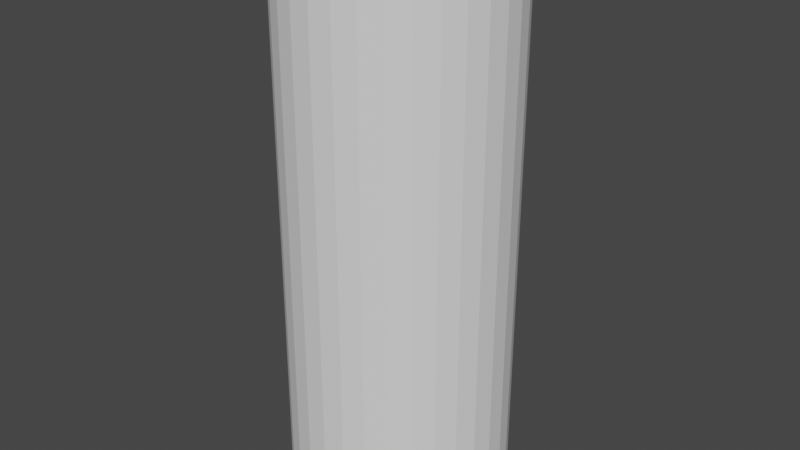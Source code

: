 # Source: tunnel.blend  (saved by Blender 3.3.6; exported with 4.5.12 LTS)
import bpy
from mathutils import Matrix  # noqa: F401  (used for matrix-valued properties, if any)

bpy.ops.wm.read_factory_settings(use_empty=True)
scene = bpy.context.scene
scene.name = 'Scene'

# ---- collections
col_collection = bpy.data.collections.new('Collection'); scene.collection.children.link(col_collection)

# ---- world
world_world = bpy.data.worlds.new('World'); scene.world = world_world
world_world.use_nodes = True; world_world.node_tree.nodes.clear()
_N = world_world.node_tree.nodes; _L = world_world.node_tree.links
n0 = _N.new('ShaderNodeOutputWorld'); n0.name = 'World Output'; n0.location = (300, 300)
n1 = _N.new('ShaderNodeBackground'); n1.name = 'Background'; n1.location = (10, 300)
n1.inputs[0].default_value = (0.05088, 0.05088, 0.05088, 1.0)
_L.new(n1.outputs[0], n0.inputs[0])
n0.is_active_output = True
world_world.color = (0.05088, 0.05088, 0.05088)
world_world.use_sun_shadow = False
world_world.sun_shadow_jitter_overblur = 0.0

# ---- meshes
me_cylinder_002 = bpy.data.meshes.new('Cylinder.002')
me_cylinder_002.from_pydata([(0.0, 2.0, -5.0), (0.0, 1.7, -5.0), (0.0, 2.0, 5.0), (0.0, 1.7, 5.0), (0.3902, 1.962, -5.0), (0.3317, 1.667, -5.0), (0.3902, 1.962, 5.0), (0.3317, 1.667, 5.0), (0.7654, 1.848, -5.0), (0.6506, 1.571, -5.0), (0.7654, 1.848, 5.0), (0.6506, 1.571, 5.0), (1.111, 1.663, -5.0), (0.9445, 1.413, -5.0), (1.111, 1.663, 5.0), (0.9445, 1.413, 5.0), (1.414, 1.414, -5.0), (1.202, 1.202, -5.0), (1.414, 1.414, 5.0), (1.202, 1.202, 5.0), (1.663, 1.111, -5.0), (1.413, 0.9445, -5.0), (1.663, 1.111, 5.0), (1.413, 0.9445, 5.0), (1.848, 0.7654, -5.0), (1.571, 0.6506, -5.0), (1.848, 0.7654, 5.0), (1.571, 0.6506, 5.0), (1.667, 0.3317, -5.0), (1.962, 0.3902, -5.0), (1.962, 0.3902, 5.0), (1.667, 0.3317, 5.0), (1.7, 0.0, -5.0), (2.0, 0.0, -5.0), (1.7, 0.0, 5.0), (2.0, 0.0, 5.0), (1.667, -0.3317, -5.0), (1.962, -0.3902, -5.0), (1.962, -0.3902, 5.0), (1.667, -0.3317, 5.0), (1.571, -0.6506, -5.0), (1.848, -0.7654, -5.0), (1.571, -0.6506, 5.0), (1.848, -0.7654, 5.0), (1.413, -0.9445, -5.0), (1.663, -1.111, -5.0), (1.663, -1.111, 5.0), (1.413, -0.9445, 5.0), (1.202, -1.202, -5.0), (1.414, -1.414, -5.0), (1.202, -1.202, 5.0), (1.414, -1.414, 5.0), (1.111, -1.663, -5.0), (0.9445, -1.413, -5.0), (0.9445, -1.413, 5.0), (1.111, -1.663, 5.0), (0.7654, -1.848, -5.0), (0.6506, -1.571, -5.0), (0.7654, -1.848, 5.0), (0.6506, -1.571, 5.0), (0.3902, -1.962, -5.0), (0.3317, -1.667, -5.0), (0.3317, -1.667, 5.0), (0.3902, -1.962, 5.0), (0.0, -2.0, -5.0), (0.0, -1.7, -5.0), (0.0, -2.0, 5.0), (0.0, -1.7, 5.0), (-0.3902, -1.962, -5.0), (-0.3317, -1.667, -5.0), (-0.3902, -1.962, 5.0), (-0.3317, -1.667, 5.0), (-0.6506, -1.571, -5.0), (-0.7654, -1.848, -5.0), (-0.6506, -1.571, 5.0), (-0.7654, -1.848, 5.0), (-0.9445, -1.413, -5.0), (-1.111, -1.663, -5.0), (-0.9445, -1.413, 5.0), (-1.111, -1.663, 5.0), (-1.202, -1.202, -5.0), (-1.414, -1.414, -5.0), (-1.414, -1.414, 5.0), (-1.202, -1.202, 5.0), (-1.663, -1.111, -5.0), (-1.413, -0.9445, -5.0), (-1.663, -1.111, 5.0), (-1.413, -0.9445, 5.0), (-1.848, -0.7654, -5.0), (-1.571, -0.6506, -5.0), (-1.848, -0.7654, 5.0), (-1.571, -0.6506, 5.0), (-1.962, -0.3902, -5.0), (-1.667, -0.3317, -5.0), (-1.962, -0.3902, 5.0), (-1.667, -0.3317, 5.0), (-1.7, 0.0, -5.0), (-2.0, 0.0, -5.0), (-2.0, 0.0, 5.0), (-1.7, 0.0, 5.0), (-1.667, 0.3317, -5.0), (-1.962, 0.3902, -5.0), (-1.962, 0.3902, 5.0), (-1.667, 0.3317, 5.0), (-1.571, 0.6506, -5.0), (-1.848, 0.7654, -5.0), (-1.848, 0.7654, 5.0), (-1.571, 0.6506, 5.0), (-1.413, 0.9445, -5.0), (-1.663, 1.111, -5.0), (-1.413, 0.9445, 5.0), (-1.663, 1.111, 5.0), (-1.202, 1.202, -5.0), (-1.414, 1.414, -5.0), (-1.202, 1.202, 5.0), (-1.414, 1.414, 5.0), (-0.9445, 1.413, -5.0), (-1.111, 1.663, -5.0), (-0.9445, 1.413, 5.0), (-1.111, 1.663, 5.0), (-0.7654, 1.848, -5.0), (-0.6506, 1.571, -5.0), (-0.7654, 1.848, 5.0), (-0.6506, 1.571, 5.0), (-0.3317, 1.667, -5.0), (-0.3902, 1.962, -5.0), (-0.3902, 1.962, 5.0), (-0.3317, 1.667, 5.0)], [], [(0, 2, 6, 4), (4, 6, 10, 8), (8, 10, 14, 12), (12, 14, 18, 16), (16, 18, 22, 20), (20, 22, 26, 24), (24, 26, 30, 29), (29, 30, 35, 33), (33, 35, 38, 37), (37, 38, 43, 41), (41, 43, 46, 45), (45, 46, 51, 49), (49, 51, 55, 52), (52, 55, 58, 56), (56, 58, 63, 60), (60, 63, 66, 64), (64, 66, 70, 68), (68, 70, 75, 73), (73, 75, 79, 77), (77, 79, 82, 81), (81, 82, 86, 84), (84, 86, 90, 88), (88, 90, 94, 92), (92, 94, 98, 97), (97, 98, 102, 101), (101, 102, 106, 105), (105, 106, 111, 109), (109, 111, 115, 113), (113, 115, 119, 117), (117, 119, 122, 120), (58, 55, 51, 46, 43, 42, 47, 50, 54, 59), (43, 38, 35, 30, 26, 22, 18, 14, 10, 6, 2, 126, 122, 119, 115, 111, 106, 102, 98, 94, 90, 86, 82, 79, 75, 70, 66, 63, 58, 59, 62, 67, 71, 74, 78, 83, 87, 91, 95, 99, 103, 107, 110, 114, 118, 123, 127, 3, 7, 11, 15, 19, 23, 27, 31, 34, 39, 42), (120, 122, 126, 125), (125, 126, 2, 0), (45, 49, 52, 56, 60, 64, 68, 73, 77, 76, 72, 69, 65, 61, 57, 53, 48, 44), (77, 81, 84, 88, 92, 97, 101, 105, 109, 113, 117, 120, 125, 0, 4, 8, 12, 16, 20, 24, 29, 33, 37, 41, 45, 44, 40, 36, 32, 28, 25, 21, 17, 13, 9, 5, 1, 124, 121, 116, 112, 108, 104, 100, 96, 93, 89, 85, 80, 76), (3, 1, 5, 7), (7, 5, 9, 11), (11, 9, 13, 15), (15, 13, 17, 19), (23, 19, 17, 21), (27, 23, 21, 25), (31, 27, 25, 28), (34, 31, 28, 32), (32, 36, 39, 34), (42, 39, 36, 40), (47, 42, 40, 44), (44, 48, 50, 47), (54, 50, 48, 53), (59, 54, 53, 57), (62, 59, 57, 61), (67, 62, 61, 65), (65, 69, 71, 67), (74, 71, 69, 72), (72, 76, 78, 74), (76, 80, 83, 78), (83, 80, 85, 87), (89, 91, 87, 85), (91, 89, 93, 95), (95, 93, 96, 99), (99, 96, 100, 103), (103, 100, 104, 107), (107, 104, 108, 110), (110, 108, 112, 114), (114, 112, 116, 118), (121, 123, 118, 116), (123, 121, 124, 127), (1, 3, 127, 124)])
_uv = me_cylinder_002.uv_layers.new(name='UVMap')
_uv.uv.foreach_set('vector', [1.0, 0.5, 1.0, 1.0, 0.9688, 1.0, 0.9688, 0.5, 0.9688, 0.5, 0.9688, 1.0, 0.9375, 1.0, 0.9375, 0.5, 0.9375, 0.5, 0.9375, 1.0, 0.9062, 1.0, 0.9062, 0.5, 0.9062, 0.5, 0.9062, 1.0, 0.875, 1.0, 0.875, 0.5, 0.875, 0.5, 0.875, 1.0, 0.8438, 1.0, 0.8438, 0.5, 0.8438, 0.5, 0.8438, 1.0, 0.8125, 1.0, 0.8125, 0.5, 0.8125, 0.5, 0.8125, 1.0, 0.7812, 1.0, 0.7812, 0.5, 0.7812, 0.5, 0.7812, 1.0, 0.75, 1.0, 0.75, 0.5, 0.75, 0.5, 0.75, 1.0, 0.7188, 1.0, 0.7188, 0.5, 0.7188, 0.5, 0.7188, 1.0, 0.6875, 1.0, 0.6875, 0.5, 0.6875, 0.5, 0.6875, 1.0, 0.6562, 1.0, 0.6562, 0.5, 0.6562, 0.5, 0.6562, 1.0, 0.625, 1.0, 0.625, 0.5, 0.625, 0.5, 0.625, 1.0, 0.5938, 1.0, 0.5938, 0.5, 0.5938, 0.5, 0.5938, 1.0, 0.5625, 1.0, 0.5625, 0.5, 0.5625, 0.5, 0.5625, 1.0, 0.5312, 1.0, 0.5312, 0.5, 0.5312, 0.5, 0.5312, 1.0, 0.5, 1.0, 0.5, 0.5, 0.5, 0.5, 0.5, 1.0, 0.4688, 1.0, 0.4688, 0.5, 0.4688, 0.5, 0.4688, 1.0, 0.4375, 1.0, 0.4375, 0.5, 0.4375, 0.5, 0.4375, 1.0, 0.4062, 1.0, 0.4062, 0.5, 0.4062, 0.5, 0.4062, 1.0, 0.375, 1.0, 0.375, 0.5, 0.375, 0.5, 0.375, 1.0, 0.3438, 1.0, 0.3438, 0.5, 0.3438, 0.5, 0.3438, 1.0, 0.3125, 1.0, 0.3125, 0.5, 0.3125, 0.5, 0.3125, 1.0, 0.2812, 1.0, 0.2812, 0.5, 0.2812, 0.5, 0.2812, 1.0, 0.25, 1.0, 0.25, 0.5, 0.25, 0.5, 0.25, 1.0, 0.2188, 1.0, 0.2188, 0.5, 0.2188, 0.5, 0.2188, 1.0, 0.1875, 1.0, 0.1875, 0.5, 0.1875, 0.5, 0.1875, 1.0, 0.1562, 1.0, 0.1562, 0.5, 0.1562, 0.5, 0.1562, 1.0, 0.125, 1.0, 0.125, 0.5, 0.125, 0.5, 0.125, 1.0, 0.09375, 1.0, 0.09375, 0.5, 0.09375, 0.5, 0.09375, 1.0, 0.0625, 1.0, 0.0625, 0.5, 0.3418, 0.02827, 0.3833, 0.05045, 0.4197, 0.08029, 0.4496, 0.1167, 0.4717, 0.1582, 0.4385, 0.1719, 0.4196, 0.1367, 0.3942, 0.1058, 0.3633, 0.08038, 0.3281, 0.06153, 0.4717, 0.1582, 0.4854, 0.2032, 0.49, 0.25, 0.4854, 0.2968, 0.4717, 0.3418, 0.4496, 0.3833, 0.4197, 0.4197, 0.3833, 0.4496, 0.3418, 0.4717, 0.2968, 0.4854, 0.25, 0.49, 0.2032, 0.4854, 0.1582, 0.4717, 0.1167, 0.4496, 0.08029, 0.4197, 0.05045, 0.3833, 0.02827, 0.3418, 0.01461, 0.2968, 0.01, 0.25, 0.01461, 0.2032, 0.02827, 0.1582, 0.05045, 0.1167, 0.08029, 0.08029, 0.1167, 0.05045, 0.1582, 0.02827, 0.2032, 0.01461, 0.25, 0.01, 0.2968, 0.01461, 0.3418, 0.02827, 0.3281, 0.06153, 0.2898, 0.04992, 0.25, 0.046, 0.2102, 0.04992, 0.1719, 0.06153, 0.1367, 0.08038, 0.1058, 0.1058, 0.08038, 0.1367, 0.06153, 0.1719, 0.04992, 0.2102, 0.046, 0.25, 0.04992, 0.2898, 0.06153, 0.3281, 0.08038, 0.3633, 0.1058, 0.3942, 0.1367, 0.4196, 0.1719, 0.4385, 0.2102, 0.4501, 0.25, 0.454, 0.2898, 0.4501, 0.3281, 0.4385, 0.3633, 0.4196, 0.3942, 0.3942, 0.4196, 0.3633, 0.4385, 0.3281, 0.4501, 0.2898, 0.454, 0.25, 0.4501, 0.2102, 0.4385, 0.1719, 0.0625, 0.5, 0.0625, 1.0, 0.03125, 1.0, 0.03125, 0.5, 0.03125, 0.5, 0.03125, 1.0, 0.0, 1.0, 0.0, 0.5, 0.9496, 0.1167, 0.9197, 0.08029, 0.8833, 0.05045, 0.8418, 0.02827, 0.7968, 0.01461, 0.75, 0.01, 0.7032, 0.01461, 0.6582, 0.02827, 0.6167, 0.05045, 0.6367, 0.08038, 0.6719, 0.06153, 0.7102, 0.04992, 0.75, 0.046, 0.7898, 0.04992, 0.8281, 0.06153, 0.8633, 0.08038, 0.8942, 0.1058, 0.9196, 0.1367, 0.6167, 0.05045, 0.5803, 0.08029, 0.5504, 0.1167, 0.5283, 0.1582, 0.5146, 0.2032, 0.51, 0.25, 0.5146, 0.2968, 0.5283, 0.3418, 0.5504, 0.3833, 0.5803, 0.4197, 0.6167, 0.4496, 0.6582, 0.4717, 0.7032, 0.4854, 0.75, 0.49, 0.7968, 0.4854, 0.8418, 0.4717, 0.8833, 0.4496, 0.9197, 0.4197, 0.9496, 0.3833, 0.9717, 0.3418, 0.9854, 0.2968, 0.99, 0.25, 0.9854, 0.2032, 0.9717, 0.1582, 0.9496, 0.1167, 0.9196, 0.1367, 0.9385, 0.1719, 0.9501, 0.2102, 0.954, 0.25, 0.9501, 0.2898, 0.9385, 0.3281, 0.9196, 0.3633, 0.8942, 0.3942, 0.8633, 0.4196, 0.8281, 0.4385, 0.7898, 0.4501, 0.75, 0.454, 0.7102, 0.4501, 0.6719, 0.4385, 0.6367, 0.4196, 0.6058, 0.3942, 0.5804, 0.3633, 0.5615, 0.3281, 0.5499, 0.2898, 0.546, 0.25, 0.5499, 0.2102, 0.5615, 0.1719, 0.5804, 0.1367, 0.6058, 0.1058, 0.6367, 0.08038, 1.0, 1.0, 1.0, 0.5, 0.9688, 0.5, 0.9688, 1.0, 0.9688, 1.0, 0.9688, 0.5, 0.9375, 0.5, 0.9375, 1.0, 0.9375, 1.0, 0.9375, 0.5, 0.9062, 0.5, 0.9062, 1.0, 0.9062, 1.0, 0.9062, 0.5, 0.875, 0.5, 0.875, 1.0, 0.8438, 1.0, 0.875, 1.0, 0.875, 0.5, 0.8438, 0.5, 0.8125, 1.0, 0.8438, 1.0, 0.8438, 0.5, 0.8125, 0.5, 0.7812, 1.0, 0.8125, 1.0, 0.8125, 0.5, 0.7812, 0.5, 0.75, 1.0, 0.7812, 1.0, 0.7812, 0.5, 0.75, 0.5, 0.75, 0.5, 0.7188, 0.5, 0.7188, 1.0, 0.75, 1.0, 0.6875, 1.0, 0.7188, 1.0, 0.7188, 0.5, 0.6875, 0.5, 0.6562, 1.0, 0.6875, 1.0, 0.6875, 0.5, 0.6562, 0.5, 0.6562, 0.5, 0.625, 0.5, 0.625, 1.0, 0.6562, 1.0, 0.5938, 1.0, 0.625, 1.0, 0.625, 0.5, 0.5938, 0.5, 0.5625, 1.0, 0.5938, 1.0, 0.5938, 0.5, 0.5625, 0.5, 0.5312, 1.0, 0.5625, 1.0, 0.5625, 0.5, 0.5312, 0.5, 0.5, 1.0, 0.5312, 1.0, 0.5312, 0.5, 0.5, 0.5, 0.5, 0.5, 0.4688, 0.5, 0.4688, 1.0, 0.5, 1.0, 0.4375, 1.0, 0.4688, 1.0, 0.4688, 0.5, 0.4375, 0.5, 0.4375, 0.5, 0.4062, 0.5, 0.4062, 1.0, 0.4375, 1.0, 0.4062, 0.5, 0.375, 0.5, 0.375, 1.0, 0.4062, 1.0, 0.375, 1.0, 0.375, 0.5, 0.3438, 0.5, 0.3438, 1.0, 0.3125, 0.5, 0.3125, 1.0, 0.3438, 1.0, 0.3438, 0.5, 0.3125, 1.0, 0.3125, 0.5, 0.2812, 0.5, 0.2812, 1.0, 0.2812, 1.0, 0.2812, 0.5, 0.25, 0.5, 0.25, 1.0, 0.25, 1.0, 0.25, 0.5, 0.2188, 0.5, 0.2188, 1.0, 0.2188, 1.0, 0.2188, 0.5, 0.1875, 0.5, 0.1875, 1.0, 0.1875, 1.0, 0.1875, 0.5, 0.1562, 0.5, 0.1562, 1.0, 0.1562, 1.0, 0.1562, 0.5, 0.125, 0.5, 0.125, 1.0, 0.125, 1.0, 0.125, 0.5, 0.09375, 0.5, 0.09375, 1.0, 0.0625, 0.5, 0.0625, 1.0, 0.09375, 1.0, 0.09375, 0.5, 0.0625, 1.0, 0.0625, 0.5, 0.03125, 0.5, 0.03125, 1.0, 0.0, 0.5, 0.0, 1.0, 0.03125, 1.0, 0.03125, 0.5])
me_cylinder_002.materials.append(None)
me_cylinder_002.update()

# ---- objects
ob_cylinder = bpy.data.objects.new('Cylinder', me_cylinder_002)

# ---- transforms, parenting, visibility, modifiers, constraints
ob_cylinder.location = (0.0, 0.0, 0.0)

# ---- collection membership
col_collection.objects.link(ob_cylinder)

# ---- scene / render settings (as saved in the file)
scene.frame_start = 1; scene.frame_end = 250; scene.frame_set(1)
scene.render.engine = 'BLENDER_EEVEE_NEXT'
scene.cycles.sampling_pattern = 'TABULATED_SOBOL'
scene.cycles.use_light_tree = False
scene.view_settings.view_transform = 'Filmic'
bpy.context.view_layer.update()

# ---- added for rendering (the .blend has no active camera and no usable light): camera, sun
cam_auto = bpy.data.cameras.new('AutoCamera')
cam_auto.lens = 50.0
cam_auto.sensor_width = 36.0
cam_auto.clip_end = 1000.0
ob_auto_camera = bpy.data.objects.new('AutoCamera', cam_auto)
scene.collection.objects.link(ob_auto_camera)
ob_auto_camera.location = (10.63, -12.756, 8.50402)
ob_auto_camera.rotation_euler = (1.09748, -7.21219e-08, 0.694738)
scene.camera = ob_auto_camera
light_auto_sun = bpy.data.lights.new('AutoSun', 'SUN')
light_auto_sun.energy = 3.0
light_auto_sun.angle = 0.0523599
ob_auto_sun = bpy.data.objects.new('AutoSun', light_auto_sun)
scene.collection.objects.link(ob_auto_sun)
ob_auto_sun.rotation_euler = (0.872665, 0.174533, 0.523599)
bpy.context.view_layer.update()
